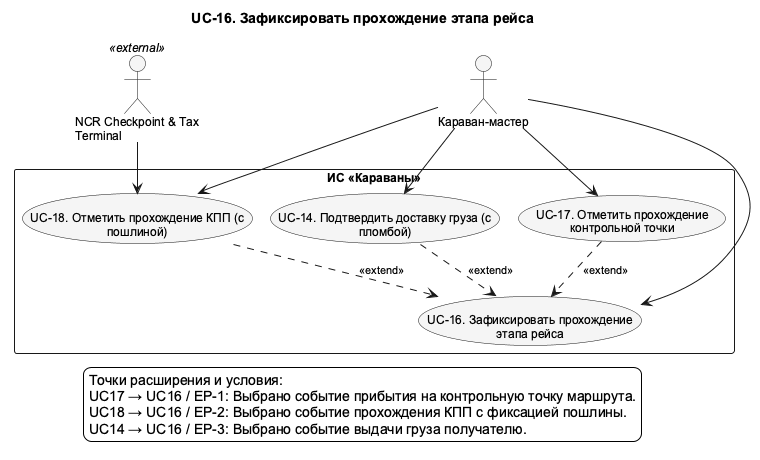

The diagram above was rendered by PlantUML. Its source (embedded in the PNG):
@startuml UC_16_Detail
!pragma layout smetana
skinparam shadowing false
skinparam defaultFontName Arial
skinparam defaultFontSize 12
skinparam backgroundColor white
skinparam nodesep 75
skinparam ranksep 100
skinparam ArrowFontSize 11
skinparam usecaseBackgroundColor #F5F5F5
skinparam activityBackgroundColor #F5F5F5
top to bottom direction
title UC-16. Зафиксировать прохождение этапа рейса

actor "Караван-мастер" as CaravanMaster
actor "NCR Checkpoint & Tax\nTerminal" as NCR <<external>>
rectangle "ИС «Караваны»" as SystemBoundary {
  usecase "UC-14. Подтвердить доставку груза (с\nпломбой)" as UC14
  usecase "UC-16. Зафиксировать прохождение\nэтапа рейса" as UC16
  usecase "UC-17. Отметить прохождение\nконтрольной точки" as UC17
  usecase "UC-18. Отметить прохождение КПП (с\nпошлиной)" as UC18
}
' edge:R066
UC17 ..> UC16 : <<extend>>
' edge:R067
UC18 ..> UC16 : <<extend>>
' edge:R068
UC14 ..> UC16 : <<extend>>
' edge:R024
CaravanMaster --> UC14
' edge:R026
CaravanMaster --> UC16
' edge:R027
CaravanMaster --> UC17
' edge:R028
CaravanMaster --> UC18
' edge:R052
NCR --> UC18
legend bottom
  Точки расширения и условия:
  UC17 → UC16 / EP-1: Выбрано событие прибытия на контрольную точку маршрута.
  UC18 → UC16 / EP-2: Выбрано событие прохождения КПП с фиксацией пошлины.
  UC14 → UC16 / EP-3: Выбрано событие выдачи груза получателю.
endlegend
@enduml